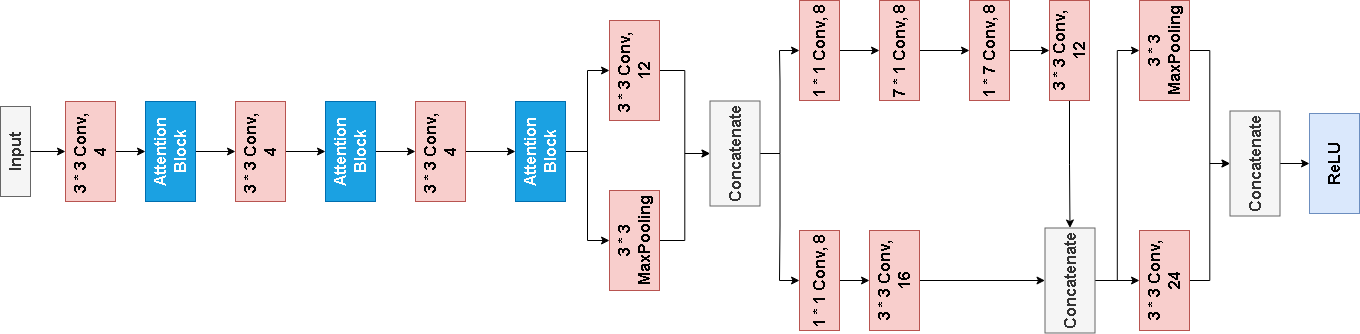

The diagram above was exported from draw.io. Its source (the exported page's mxGraphModel, read from the mxfile embedded in the PNG):
<mxGraphModel dx="1513" dy="753" grid="1" gridSize="10" guides="1" tooltips="1" connect="1" arrows="1" fold="1" page="1" pageScale="1" pageWidth="827" pageHeight="1169" math="0" shadow="0">
  <root>
    <mxCell id="0" />
    <mxCell id="1" parent="0" />
    <mxCell id="4pS2oESPn0pQ5O-UA64N-1" value="" style="group;rotation=-90;" parent="1" vertex="1" connectable="0">
      <mxGeometry x="138" y="60" width="332" height="1030" as="geometry" />
    </mxCell>
    <mxCell id="4pS2oESPn0pQ5O-UA64N-11" style="edgeStyle=orthogonalEdgeStyle;rounded=0;orthogonalLoop=1;jettySize=auto;html=1;exitX=0.5;exitY=1;exitDx=0;exitDy=0;entryX=0.5;entryY=0;entryDx=0;entryDy=0;" parent="4pS2oESPn0pQ5O-UA64N-1" source="4pS2oESPn0pQ5O-UA64N-12" target="4pS2oESPn0pQ5O-UA64N-17" edge="1">
      <mxGeometry relative="1" as="geometry" />
    </mxCell>
    <mxCell id="4pS2oESPn0pQ5O-UA64N-12" value="&lt;span style=&quot;font-size: 16px;&quot;&gt;&lt;b&gt;3 * 3 MaxPooling&lt;/b&gt;&lt;/span&gt;" style="rounded=0;whiteSpace=wrap;html=1;fillColor=#f8cecc;strokeColor=#b85450;rotation=-90;" parent="4pS2oESPn0pQ5O-UA64N-1" vertex="1">
      <mxGeometry x="-94" y="564" width="100" height="50" as="geometry" />
    </mxCell>
    <mxCell id="4pS2oESPn0pQ5O-UA64N-13" style="edgeStyle=orthogonalEdgeStyle;rounded=0;orthogonalLoop=1;jettySize=auto;html=1;exitX=0.5;exitY=1;exitDx=0;exitDy=0;entryX=0.5;entryY=0;entryDx=0;entryDy=0;" parent="4pS2oESPn0pQ5O-UA64N-1" source="4pS2oESPn0pQ5O-UA64N-14" target="4pS2oESPn0pQ5O-UA64N-17" edge="1">
      <mxGeometry relative="1" as="geometry" />
    </mxCell>
    <mxCell id="4pS2oESPn0pQ5O-UA64N-14" value="&lt;b&gt;&lt;font style=&quot;font-size: 16px;&quot;&gt;3 * 3 Conv,&amp;nbsp;&lt;/font&gt;&lt;/b&gt;&lt;div&gt;&lt;span style=&quot;font-size: 16px;&quot;&gt;&lt;b&gt;12&lt;/b&gt;&lt;/span&gt;&lt;/div&gt;" style="rounded=0;whiteSpace=wrap;html=1;fillColor=#f8cecc;strokeColor=#b85450;rotation=-90;" parent="4pS2oESPn0pQ5O-UA64N-1" vertex="1">
      <mxGeometry x="-94" y="394" width="100" height="50" as="geometry" />
    </mxCell>
    <mxCell id="4pS2oESPn0pQ5O-UA64N-15" style="edgeStyle=orthogonalEdgeStyle;rounded=0;orthogonalLoop=1;jettySize=auto;html=1;exitX=0.5;exitY=1;exitDx=0;exitDy=0;entryX=0.5;entryY=0;entryDx=0;entryDy=0;" parent="4pS2oESPn0pQ5O-UA64N-1" source="4pS2oESPn0pQ5O-UA64N-17" target="4pS2oESPn0pQ5O-UA64N-19" edge="1">
      <mxGeometry relative="1" as="geometry" />
    </mxCell>
    <mxCell id="4pS2oESPn0pQ5O-UA64N-16" style="edgeStyle=orthogonalEdgeStyle;rounded=0;orthogonalLoop=1;jettySize=auto;html=1;exitX=0.5;exitY=1;exitDx=0;exitDy=0;entryX=0.5;entryY=0;entryDx=0;entryDy=0;" parent="4pS2oESPn0pQ5O-UA64N-1" source="4pS2oESPn0pQ5O-UA64N-17" target="4pS2oESPn0pQ5O-UA64N-23" edge="1">
      <mxGeometry relative="1" as="geometry" />
    </mxCell>
    <mxCell id="4pS2oESPn0pQ5O-UA64N-17" value="&lt;span style=&quot;font-size: 16px;&quot;&gt;&lt;b&gt;Concatenate&lt;/b&gt;&lt;/span&gt;" style="rounded=0;whiteSpace=wrap;html=1;fillColor=#f5f5f5;strokeColor=#666666;fontColor=#333333;rotation=-90;" parent="4pS2oESPn0pQ5O-UA64N-1" vertex="1">
      <mxGeometry x="4" y="477" width="105" height="50" as="geometry" />
    </mxCell>
    <mxCell id="4pS2oESPn0pQ5O-UA64N-18" value="" style="edgeStyle=orthogonalEdgeStyle;rounded=0;orthogonalLoop=1;jettySize=auto;html=1;" parent="4pS2oESPn0pQ5O-UA64N-1" source="4pS2oESPn0pQ5O-UA64N-19" target="4pS2oESPn0pQ5O-UA64N-21" edge="1">
      <mxGeometry relative="1" as="geometry" />
    </mxCell>
    <mxCell id="4pS2oESPn0pQ5O-UA64N-19" value="&lt;span style=&quot;font-size: 16px;&quot;&gt;&lt;b&gt;1 * 1 Conv, 8&lt;/b&gt;&lt;/span&gt;" style="rounded=0;whiteSpace=wrap;html=1;fillColor=#f8cecc;strokeColor=#b85450;rotation=-90;" parent="4pS2oESPn0pQ5O-UA64N-1" vertex="1">
      <mxGeometry x="91" y="609" width="100" height="40" as="geometry" />
    </mxCell>
    <mxCell id="4pS2oESPn0pQ5O-UA64N-20" style="edgeStyle=orthogonalEdgeStyle;rounded=0;orthogonalLoop=1;jettySize=auto;html=1;exitX=0.5;exitY=1;exitDx=0;exitDy=0;entryX=0.5;entryY=0;entryDx=0;entryDy=0;" parent="4pS2oESPn0pQ5O-UA64N-1" source="4pS2oESPn0pQ5O-UA64N-21" target="4pS2oESPn0pQ5O-UA64N-32" edge="1">
      <mxGeometry relative="1" as="geometry" />
    </mxCell>
    <mxCell id="4pS2oESPn0pQ5O-UA64N-21" value="&lt;span style=&quot;font-size: 16px;&quot;&gt;&lt;b&gt;3 * 3 Conv, 16&lt;/b&gt;&lt;/span&gt;" style="rounded=0;whiteSpace=wrap;html=1;fillColor=#f8cecc;strokeColor=#b85450;rotation=-90;" parent="4pS2oESPn0pQ5O-UA64N-1" vertex="1">
      <mxGeometry x="166" y="604" width="100" height="50" as="geometry" />
    </mxCell>
    <mxCell id="4pS2oESPn0pQ5O-UA64N-22" value="" style="edgeStyle=orthogonalEdgeStyle;rounded=0;orthogonalLoop=1;jettySize=auto;html=1;" parent="4pS2oESPn0pQ5O-UA64N-1" source="4pS2oESPn0pQ5O-UA64N-23" target="4pS2oESPn0pQ5O-UA64N-25" edge="1">
      <mxGeometry relative="1" as="geometry" />
    </mxCell>
    <mxCell id="4pS2oESPn0pQ5O-UA64N-23" value="&lt;span style=&quot;font-size: 16px;&quot;&gt;&lt;b&gt;1 * 1 Conv, 8&lt;/b&gt;&lt;/span&gt;" style="rounded=0;whiteSpace=wrap;html=1;fillColor=#f8cecc;strokeColor=#b85450;rotation=-90;" parent="4pS2oESPn0pQ5O-UA64N-1" vertex="1">
      <mxGeometry x="91" y="379" width="100" height="40" as="geometry" />
    </mxCell>
    <mxCell id="4pS2oESPn0pQ5O-UA64N-24" value="" style="edgeStyle=orthogonalEdgeStyle;rounded=0;orthogonalLoop=1;jettySize=auto;html=1;" parent="4pS2oESPn0pQ5O-UA64N-1" source="4pS2oESPn0pQ5O-UA64N-25" target="4pS2oESPn0pQ5O-UA64N-27" edge="1">
      <mxGeometry relative="1" as="geometry" />
    </mxCell>
    <mxCell id="4pS2oESPn0pQ5O-UA64N-25" value="&lt;span style=&quot;font-size: 16px;&quot;&gt;&lt;b&gt;7 * 1 Conv, 8&lt;/b&gt;&lt;/span&gt;" style="rounded=0;whiteSpace=wrap;html=1;fillColor=#f8cecc;strokeColor=#b85450;rotation=-90;" parent="4pS2oESPn0pQ5O-UA64N-1" vertex="1">
      <mxGeometry x="171" y="379" width="100" height="40" as="geometry" />
    </mxCell>
    <mxCell id="4pS2oESPn0pQ5O-UA64N-26" value="" style="edgeStyle=orthogonalEdgeStyle;rounded=0;orthogonalLoop=1;jettySize=auto;html=1;" parent="4pS2oESPn0pQ5O-UA64N-1" source="4pS2oESPn0pQ5O-UA64N-27" target="4pS2oESPn0pQ5O-UA64N-29" edge="1">
      <mxGeometry relative="1" as="geometry" />
    </mxCell>
    <mxCell id="4pS2oESPn0pQ5O-UA64N-27" value="&lt;span style=&quot;font-size: 16px;&quot;&gt;&lt;b&gt;1 * 7 Conv, 8&lt;/b&gt;&lt;/span&gt;" style="rounded=0;whiteSpace=wrap;html=1;fillColor=#f8cecc;strokeColor=#b85450;rotation=-90;" parent="4pS2oESPn0pQ5O-UA64N-1" vertex="1">
      <mxGeometry x="261" y="379" width="100" height="40" as="geometry" />
    </mxCell>
    <mxCell id="4pS2oESPn0pQ5O-UA64N-28" style="edgeStyle=orthogonalEdgeStyle;rounded=0;orthogonalLoop=1;jettySize=auto;html=1;exitX=0;exitY=0.5;exitDx=0;exitDy=0;entryX=1;entryY=0.5;entryDx=0;entryDy=0;" parent="4pS2oESPn0pQ5O-UA64N-1" source="4pS2oESPn0pQ5O-UA64N-29" target="4pS2oESPn0pQ5O-UA64N-32" edge="1">
      <mxGeometry relative="1" as="geometry" />
    </mxCell>
    <mxCell id="4pS2oESPn0pQ5O-UA64N-29" value="&lt;span style=&quot;font-size: 16px;&quot;&gt;&lt;b&gt;3 * 3 Conv, 12&lt;/b&gt;&lt;/span&gt;" style="rounded=0;whiteSpace=wrap;html=1;fillColor=#f8cecc;strokeColor=#b85450;rotation=-90;" parent="4pS2oESPn0pQ5O-UA64N-1" vertex="1">
      <mxGeometry x="341" y="379" width="100" height="40" as="geometry" />
    </mxCell>
    <mxCell id="4pS2oESPn0pQ5O-UA64N-30" style="edgeStyle=orthogonalEdgeStyle;rounded=0;orthogonalLoop=1;jettySize=auto;html=1;exitX=0.5;exitY=1;exitDx=0;exitDy=0;entryX=0.5;entryY=0;entryDx=0;entryDy=0;" parent="4pS2oESPn0pQ5O-UA64N-1" source="4pS2oESPn0pQ5O-UA64N-32" target="4pS2oESPn0pQ5O-UA64N-36" edge="1">
      <mxGeometry relative="1" as="geometry" />
    </mxCell>
    <mxCell id="4pS2oESPn0pQ5O-UA64N-31" style="edgeStyle=orthogonalEdgeStyle;rounded=0;orthogonalLoop=1;jettySize=auto;html=1;exitX=0.5;exitY=1;exitDx=0;exitDy=0;entryX=0.5;entryY=0;entryDx=0;entryDy=0;" parent="4pS2oESPn0pQ5O-UA64N-1" source="4pS2oESPn0pQ5O-UA64N-32" target="4pS2oESPn0pQ5O-UA64N-34" edge="1">
      <mxGeometry relative="1" as="geometry" />
    </mxCell>
    <mxCell id="4pS2oESPn0pQ5O-UA64N-32" value="&lt;span style=&quot;font-size: 16px;&quot;&gt;&lt;b&gt;Concatenate&lt;/b&gt;&lt;/span&gt;" style="rounded=0;whiteSpace=wrap;html=1;fillColor=#f5f5f5;strokeColor=#666666;fontColor=#333333;rotation=-90;" parent="4pS2oESPn0pQ5O-UA64N-1" vertex="1">
      <mxGeometry x="339" y="604" width="105" height="50" as="geometry" />
    </mxCell>
    <mxCell id="4pS2oESPn0pQ5O-UA64N-33" style="edgeStyle=orthogonalEdgeStyle;rounded=0;orthogonalLoop=1;jettySize=auto;html=1;exitX=0.5;exitY=1;exitDx=0;exitDy=0;entryX=0.5;entryY=0;entryDx=0;entryDy=0;" parent="4pS2oESPn0pQ5O-UA64N-1" source="4pS2oESPn0pQ5O-UA64N-34" target="4pS2oESPn0pQ5O-UA64N-38" edge="1">
      <mxGeometry relative="1" as="geometry" />
    </mxCell>
    <mxCell id="4pS2oESPn0pQ5O-UA64N-34" value="&lt;span style=&quot;font-size: 16px;&quot;&gt;&lt;b&gt;3 * 3 Conv, 24&lt;/b&gt;&lt;/span&gt;" style="rounded=0;whiteSpace=wrap;html=1;fillColor=#f8cecc;strokeColor=#b85450;rotation=-90;" parent="4pS2oESPn0pQ5O-UA64N-1" vertex="1">
      <mxGeometry x="436" y="604" width="100" height="50" as="geometry" />
    </mxCell>
    <mxCell id="4pS2oESPn0pQ5O-UA64N-35" style="edgeStyle=orthogonalEdgeStyle;rounded=0;orthogonalLoop=1;jettySize=auto;html=1;exitX=0.5;exitY=1;exitDx=0;exitDy=0;entryX=0.5;entryY=0;entryDx=0;entryDy=0;" parent="4pS2oESPn0pQ5O-UA64N-1" source="4pS2oESPn0pQ5O-UA64N-36" target="4pS2oESPn0pQ5O-UA64N-38" edge="1">
      <mxGeometry relative="1" as="geometry">
        <mxPoint x="561" y="429" as="targetPoint" />
      </mxGeometry>
    </mxCell>
    <mxCell id="4pS2oESPn0pQ5O-UA64N-36" value="&lt;span style=&quot;font-size: 16px;&quot;&gt;&lt;b&gt;3 * 3 MaxPooling&lt;/b&gt;&lt;/span&gt;" style="rounded=0;whiteSpace=wrap;html=1;fillColor=#f8cecc;strokeColor=#b85450;rotation=-90;" parent="4pS2oESPn0pQ5O-UA64N-1" vertex="1">
      <mxGeometry x="436" y="374" width="100" height="50" as="geometry" />
    </mxCell>
    <mxCell id="4pS2oESPn0pQ5O-UA64N-37" value="" style="edgeStyle=orthogonalEdgeStyle;rounded=0;orthogonalLoop=1;jettySize=auto;html=1;" parent="4pS2oESPn0pQ5O-UA64N-1" source="4pS2oESPn0pQ5O-UA64N-38" target="4pS2oESPn0pQ5O-UA64N-39" edge="1">
      <mxGeometry relative="1" as="geometry" />
    </mxCell>
    <mxCell id="4pS2oESPn0pQ5O-UA64N-38" value="&lt;span style=&quot;font-size: 16px;&quot;&gt;&lt;b&gt;Concatenate&lt;/b&gt;&lt;/span&gt;" style="rounded=0;whiteSpace=wrap;html=1;fillColor=#f5f5f5;strokeColor=#666666;fontColor=#333333;rotation=-90;" parent="4pS2oESPn0pQ5O-UA64N-1" vertex="1">
      <mxGeometry x="524" y="487" width="105" height="50" as="geometry" />
    </mxCell>
    <mxCell id="4pS2oESPn0pQ5O-UA64N-39" value="&lt;span style=&quot;font-size: 16px;&quot;&gt;&lt;b&gt;ReLU&lt;/b&gt;&lt;/span&gt;" style="rounded=0;whiteSpace=wrap;html=1;fillColor=#dae8fc;strokeColor=#6c8ebf;rotation=-90;" parent="4pS2oESPn0pQ5O-UA64N-1" vertex="1">
      <mxGeometry x="606" y="487" width="100" height="50" as="geometry" />
    </mxCell>
    <mxCell id="4pS2oESPn0pQ5O-UA64N-3" value="&lt;b&gt;&lt;font style=&quot;font-size: 16px;&quot;&gt;Input&lt;/font&gt;&lt;/b&gt;" style="rounded=0;whiteSpace=wrap;html=1;fillColor=#f5f5f5;fontColor=#333333;strokeColor=#666666;rotation=-90;" parent="4pS2oESPn0pQ5O-UA64N-1" vertex="1">
      <mxGeometry x="-708" y="485" width="90" height="30" as="geometry" />
    </mxCell>
    <mxCell id="4pS2oESPn0pQ5O-UA64N-2" style="edgeStyle=orthogonalEdgeStyle;rounded=0;orthogonalLoop=1;jettySize=auto;html=1;exitX=0.5;exitY=1;exitDx=0;exitDy=0;entryX=0.5;entryY=0;entryDx=0;entryDy=0;fillColor=#f8cecc;strokeColor=#000000;" parent="4pS2oESPn0pQ5O-UA64N-1" source="4pS2oESPn0pQ5O-UA64N-3" target="4pS2oESPn0pQ5O-UA64N-5" edge="1">
      <mxGeometry relative="1" as="geometry" />
    </mxCell>
    <mxCell id="4pS2oESPn0pQ5O-UA64N-45" style="edgeStyle=orthogonalEdgeStyle;rounded=0;orthogonalLoop=1;jettySize=auto;html=1;exitX=0.5;exitY=1;exitDx=0;exitDy=0;entryX=0.5;entryY=0;entryDx=0;entryDy=0;" parent="4pS2oESPn0pQ5O-UA64N-1" source="4pS2oESPn0pQ5O-UA64N-5" target="4pS2oESPn0pQ5O-UA64N-41" edge="1">
      <mxGeometry relative="1" as="geometry" />
    </mxCell>
    <mxCell id="4pS2oESPn0pQ5O-UA64N-5" value="&lt;b&gt;&lt;font style=&quot;font-size: 16px;&quot;&gt;3 * 3 Conv,&amp;nbsp;&lt;/font&gt;&lt;/b&gt;&lt;div&gt;&lt;span style=&quot;font-size: 16px;&quot;&gt;&lt;b&gt;4&lt;/b&gt;&lt;/span&gt;&lt;/div&gt;" style="rounded=0;whiteSpace=wrap;html=1;fillColor=#f8cecc;strokeColor=#b85450;rotation=-90;" parent="4pS2oESPn0pQ5O-UA64N-1" vertex="1">
      <mxGeometry x="-638" y="475" width="100" height="50" as="geometry" />
    </mxCell>
    <mxCell id="4pS2oESPn0pQ5O-UA64N-47" style="edgeStyle=orthogonalEdgeStyle;rounded=0;orthogonalLoop=1;jettySize=auto;html=1;exitX=0.5;exitY=1;exitDx=0;exitDy=0;entryX=0.5;entryY=0;entryDx=0;entryDy=0;" parent="4pS2oESPn0pQ5O-UA64N-1" source="4pS2oESPn0pQ5O-UA64N-7" target="4pS2oESPn0pQ5O-UA64N-40" edge="1">
      <mxGeometry relative="1" as="geometry" />
    </mxCell>
    <mxCell id="4pS2oESPn0pQ5O-UA64N-7" value="&lt;b&gt;&lt;font style=&quot;font-size: 16px;&quot;&gt;3 * 3 Conv,&amp;nbsp;&lt;/font&gt;&lt;/b&gt;&lt;div&gt;&lt;span style=&quot;font-size: 16px;&quot;&gt;&lt;b&gt;4&lt;/b&gt;&lt;/span&gt;&lt;/div&gt;" style="rounded=0;whiteSpace=wrap;html=1;fillColor=#f8cecc;strokeColor=#b85450;rotation=-90;" parent="4pS2oESPn0pQ5O-UA64N-1" vertex="1">
      <mxGeometry x="-468" y="475" width="100" height="50" as="geometry" />
    </mxCell>
    <mxCell id="4pS2oESPn0pQ5O-UA64N-49" style="edgeStyle=orthogonalEdgeStyle;rounded=0;orthogonalLoop=1;jettySize=auto;html=1;exitX=0.5;exitY=1;exitDx=0;exitDy=0;entryX=0.5;entryY=0;entryDx=0;entryDy=0;" parent="4pS2oESPn0pQ5O-UA64N-1" source="4pS2oESPn0pQ5O-UA64N-10" target="4pS2oESPn0pQ5O-UA64N-42" edge="1">
      <mxGeometry relative="1" as="geometry" />
    </mxCell>
    <mxCell id="4pS2oESPn0pQ5O-UA64N-10" value="&lt;b&gt;&lt;font style=&quot;font-size: 16px;&quot;&gt;3 * 3 Conv,&amp;nbsp;&lt;/font&gt;&lt;/b&gt;&lt;div&gt;&lt;span style=&quot;font-size: 16px;&quot;&gt;&lt;b&gt;4&lt;/b&gt;&lt;/span&gt;&lt;/div&gt;" style="rounded=0;whiteSpace=wrap;html=1;fillColor=#f8cecc;strokeColor=#b85450;rotation=-90;" parent="4pS2oESPn0pQ5O-UA64N-1" vertex="1">
      <mxGeometry x="-288" y="475" width="100" height="50" as="geometry" />
    </mxCell>
    <mxCell id="4pS2oESPn0pQ5O-UA64N-48" style="edgeStyle=orthogonalEdgeStyle;rounded=0;orthogonalLoop=1;jettySize=auto;html=1;exitX=0.5;exitY=1;exitDx=0;exitDy=0;entryX=0.5;entryY=0;entryDx=0;entryDy=0;" parent="4pS2oESPn0pQ5O-UA64N-1" source="4pS2oESPn0pQ5O-UA64N-40" target="4pS2oESPn0pQ5O-UA64N-10" edge="1">
      <mxGeometry relative="1" as="geometry" />
    </mxCell>
    <mxCell id="4pS2oESPn0pQ5O-UA64N-40" value="&lt;span style=&quot;font-size: 16px;&quot;&gt;&lt;b&gt;Attention Block&lt;/b&gt;&lt;/span&gt;" style="rounded=0;whiteSpace=wrap;html=1;fillColor=#1ba1e2;strokeColor=#006EAF;rotation=-90;fontColor=#ffffff;" parent="4pS2oESPn0pQ5O-UA64N-1" vertex="1">
      <mxGeometry x="-378" y="475" width="100" height="50" as="geometry" />
    </mxCell>
    <mxCell id="4pS2oESPn0pQ5O-UA64N-46" style="edgeStyle=orthogonalEdgeStyle;rounded=0;orthogonalLoop=1;jettySize=auto;html=1;exitX=0.5;exitY=1;exitDx=0;exitDy=0;entryX=0.5;entryY=0;entryDx=0;entryDy=0;" parent="4pS2oESPn0pQ5O-UA64N-1" source="4pS2oESPn0pQ5O-UA64N-41" target="4pS2oESPn0pQ5O-UA64N-7" edge="1">
      <mxGeometry relative="1" as="geometry" />
    </mxCell>
    <mxCell id="4pS2oESPn0pQ5O-UA64N-41" value="&lt;span style=&quot;font-size: 16px;&quot;&gt;&lt;b&gt;Attention Block&lt;/b&gt;&lt;/span&gt;" style="rounded=0;whiteSpace=wrap;html=1;fillColor=#1ba1e2;strokeColor=#006EAF;rotation=-90;fontColor=#ffffff;" parent="4pS2oESPn0pQ5O-UA64N-1" vertex="1">
      <mxGeometry x="-558" y="475" width="100" height="50" as="geometry" />
    </mxCell>
    <mxCell id="4pS2oESPn0pQ5O-UA64N-50" style="edgeStyle=orthogonalEdgeStyle;rounded=0;orthogonalLoop=1;jettySize=auto;html=1;exitX=0.5;exitY=1;exitDx=0;exitDy=0;entryX=0.5;entryY=0;entryDx=0;entryDy=0;" parent="4pS2oESPn0pQ5O-UA64N-1" source="4pS2oESPn0pQ5O-UA64N-42" target="4pS2oESPn0pQ5O-UA64N-14" edge="1">
      <mxGeometry relative="1" as="geometry" />
    </mxCell>
    <mxCell id="4pS2oESPn0pQ5O-UA64N-51" style="edgeStyle=orthogonalEdgeStyle;rounded=0;orthogonalLoop=1;jettySize=auto;html=1;exitX=0.5;exitY=1;exitDx=0;exitDy=0;" parent="4pS2oESPn0pQ5O-UA64N-1" source="4pS2oESPn0pQ5O-UA64N-42" target="4pS2oESPn0pQ5O-UA64N-12" edge="1">
      <mxGeometry relative="1" as="geometry" />
    </mxCell>
    <mxCell id="4pS2oESPn0pQ5O-UA64N-42" value="&lt;span style=&quot;font-size: 16px;&quot;&gt;&lt;b&gt;Attention Block&lt;/b&gt;&lt;/span&gt;" style="rounded=0;whiteSpace=wrap;html=1;fillColor=#1ba1e2;strokeColor=#006EAF;rotation=-90;fontColor=#ffffff;" parent="4pS2oESPn0pQ5O-UA64N-1" vertex="1">
      <mxGeometry x="-188" y="475" width="100" height="50" as="geometry" />
    </mxCell>
  </root>
</mxGraphModel>